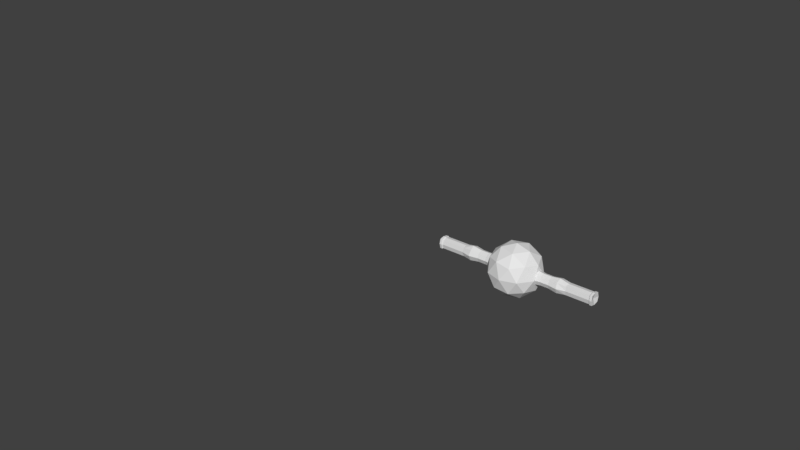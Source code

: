 # Source: FloatingEnemy.blend  (saved by Blender 2.79.0; exported with 4.5.12 LTS)
import bpy
from mathutils import Matrix  # noqa: F401  (used for matrix-valued properties, if any)

bpy.ops.wm.read_factory_settings(use_empty=True)
scene = bpy.context.scene
scene.name = 'Scene'

# ---- collections
col_collection_1 = bpy.data.collections.new('Collection 1'); scene.collection.children.link(col_collection_1)

# ---- world
world_world = bpy.data.worlds.new('World'); scene.world = world_world
world_world.color = (0.05088, 0.05088, 0.05088)
world_world.use_sun_shadow = False
world_world.sun_shadow_jitter_overblur = 0.0
world_world.cycles.sampling_method = 'MANUAL'

# ---- meshes
me_cube_001 = bpy.data.meshes.new('Cube.001')
me_cube_001.from_pydata([(-1.0, -1.0, -1.0), (-1.0, -1.0, 1.0), (-1.0, 1.0, -1.0), (-1.0, 1.0, 1.0), (1.0, -1.0, -1.0), (1.0, -1.0, 1.0), (1.0, 1.0, -1.0), (1.0, 1.0, 1.0), (-5.0, 1.0, -1.0), (-5.0, -1.0, -1.0), (-5.0, -1.0, 1.0), (-5.0, 1.0, 1.0), (5.0, 1.0, 1.0), (5.0, 1.0, -1.0), (5.0, -1.0, -1.0), (5.0, -1.0, 1.0), (-1.0, 0.0, -1.414), (-1.0, -1.414, 0.0), (-1.0, 0.0, 1.414), (-1.0, 1.414, 0.0), (0.0, 1.0, -1.0), (0.0, 1.0, 1.0), (1.0, 1.414, 0.0), (1.0, 0.0, -1.414), (1.0, 0.0, 1.414), (1.0, -1.414, 0.0), (0.0, -1.0, -1.0), (0.0, -1.0, 1.0), (-5.225, 0.0, -1.225), (-5.225, -1.225, 0.0), (-5.225, 0.0, 1.225), (-5.225, 1.225, 0.0), (-3.0, -1.225, 1.225), (-3.0, -1.225, -1.225), (-3.0, 1.225, 1.225), (-3.0, 1.225, -1.225), (5.225, 1.225, 0.0), (5.225, 0.0, -1.225), (5.225, 0.0, 1.225), (5.225, -1.225, 0.0), (3.0, -1.225, 1.225), (3.0, 1.225, 1.225), (3.0, 1.225, -1.225), (3.0, -1.225, -1.225), (3.132, 0.0, -1.753), (3.132, -1.753, 0.0), (3.132, 1.753, 0.0), (-3.132, 1.753, 0.0), (-3.132, 0.0, -1.753), (-3.132, 0.0, 1.753), (-5.732, 0.0, 0.0), (0.0, 0.0, 1.414), (0.0, 0.0, -1.414), (0.0, -1.414, 0.0), (3.132, 0.0, 1.753), (0.0, 1.414, 0.0), (-3.132, -1.753, 0.0), (10.7, 1.225, 0.0), (10.67, 1.0, -1.0), (10.67, 0.0, -1.225), (10.66, 0.0, 1.225), (10.67, -1.0, 1.0), (10.71, -1.225, 0.0), (10.67, -1.0, -1.0), (10.67, 1.0, 1.0), (11.42, 1.37, 0.0), (10.88, 1.37, 0.0), (10.85, 1.119, -1.119), (10.85, 8.832e-10, -1.37), (10.83, 8.832e-10, 1.37), (10.85, -1.119, 1.119), (10.89, -1.37, 0.0), (10.85, -1.119, -1.119), (10.85, 1.119, 1.119), (11.39, 1.119, -1.119), (11.38, 8.832e-10, -1.37), (11.37, 8.832e-10, 1.37), (11.39, -1.119, 1.119), (11.43, -1.37, 0.0), (11.39, -1.119, -1.119), (11.39, 1.119, 1.119), (11.01, 0.0, 0.0), (-15.0, -1.0, -1.0), (-15.0, -1.0, 1.0), (-15.0, 1.0, -1.0), (-15.0, 1.0, 1.0), (-17.0, -1.0, -1.0), (-17.0, -1.0, 1.0), (-17.0, 1.0, -1.0), (-17.0, 1.0, 1.0), (-11.0, 1.0, -1.0), (-11.0, -1.0, -1.0), (-11.0, -1.0, 1.0), (-11.0, 1.0, 1.0), (-21.0, 1.0, 1.0), (-21.0, 1.0, -1.0), (-21.0, -1.0, -1.0), (-21.0, -1.0, 1.0), (-15.0, 0.0, -1.414), (-15.0, -1.414, 0.0), (-15.0, 0.0, 1.414), (-15.0, 1.414, 0.0), (-16.0, 1.0, -1.0), (-16.0, 1.0, 1.0), (-17.0, 1.414, 0.0), (-17.0, 0.0, -1.414), (-17.0, 0.0, 1.414), (-17.0, -1.414, 0.0), (-16.0, -1.0, -1.0), (-16.0, -1.0, 1.0), (-10.78, 0.0, -1.225), (-10.78, -1.225, 0.0), (-10.78, 0.0, 1.225), (-10.78, 1.225, 0.0), (-13.0, -1.225, 1.225), (-13.0, -1.225, -1.225), (-13.0, 1.225, 1.225), (-13.0, 1.225, -1.225), (-21.22, 1.225, 0.0), (-21.22, 0.0, -1.225), (-21.22, 0.0, 1.225), (-21.22, -1.225, 0.0), (-19.0, -1.225, 1.225), (-19.0, 1.225, 1.225), (-19.0, 1.225, -1.225), (-19.0, -1.225, -1.225), (-19.13, 0.0, -1.753), (-19.13, -1.753, 0.0), (-19.13, 1.753, 0.0), (-12.87, 1.753, 0.0), (-12.87, 0.0, -1.753), (-12.87, 0.0, 1.753), (-10.27, 0.0, 0.0), (-16.0, 0.0, 1.414), (-16.0, 0.0, -1.414), (-16.0, -1.414, 0.0), (-19.13, 0.0, 1.753), (-16.0, 1.414, 0.0), (-12.87, -1.753, 0.0), (-26.7, 1.225, 0.0), (-26.67, 1.0, -1.0), (-26.67, 0.0, -1.225), (-26.66, 0.0, 1.225), (-26.67, -1.0, 1.0), (-26.71, -1.225, 0.0), (-26.67, -1.0, -1.0), (-26.67, 1.0, 1.0), (-27.42, 1.37, 0.0), (-26.88, 1.37, 0.0), (-26.85, 1.119, -1.119), (-26.85, 8.832e-10, -1.37), (-26.83, 8.832e-10, 1.37), (-26.85, -1.119, 1.119), (-26.89, -1.37, 0.0), (-26.85, -1.119, -1.119), (-26.85, 1.119, 1.119), (-27.39, 1.119, -1.119), (-27.38, 8.832e-10, -1.37), (-27.37, 8.832e-10, 1.37), (-27.39, -1.119, 1.119), (-27.43, -1.37, 0.0), (-27.39, -1.119, -1.119), (-27.39, 1.119, 1.119), (-27.01, 0.0, 0.0)], [], [(56, 32, 10, 29), (55, 21, 7, 22), (54, 40, 15, 38), (53, 27, 1, 17), (52, 23, 4, 26), (51, 18, 1, 27), (50, 30, 11, 31), (49, 34, 11, 30), (48, 33, 9, 28), (47, 35, 8, 31), (36, 12, 64, 57), (46, 41, 12, 36), (45, 43, 14, 39), (44, 42, 13, 37), (43, 44, 37, 14), (4, 23, 44, 43), (23, 6, 42, 44), (40, 45, 39, 15), (5, 25, 45, 40), (25, 4, 43, 45), (42, 46, 36, 13), (6, 22, 46, 42), (22, 7, 41, 46), (12, 38, 60, 64), (37, 13, 58, 59), (39, 14, 63, 62), (34, 47, 31, 11), (3, 19, 47, 34), (19, 2, 35, 47), (35, 48, 28, 8), (2, 16, 48, 35), (16, 0, 33, 48), (32, 49, 30, 10), (1, 18, 49, 32), (18, 3, 34, 49), (28, 50, 31, 8), (9, 29, 50, 28), (29, 10, 30, 50), (24, 51, 27, 5), (7, 21, 51, 24), (21, 3, 18, 51), (16, 52, 26, 0), (2, 20, 52, 16), (20, 6, 23, 52), (26, 53, 17, 0), (4, 25, 53, 26), (25, 5, 27, 53), (41, 54, 38, 12), (7, 24, 54, 41), (24, 5, 40, 54), (20, 55, 22, 6), (2, 19, 55, 20), (19, 3, 21, 55), (33, 56, 29, 9), (0, 17, 56, 33), (17, 1, 32, 56), (58, 57, 66, 67), (60, 61, 70, 69), (57, 64, 73, 66), (64, 60, 69, 73), (38, 15, 61, 60), (13, 36, 57, 58), (15, 39, 62, 61), (14, 37, 59, 63), (73, 69, 76, 80), (68, 67, 74, 75), (71, 72, 79, 78), (72, 68, 75, 79), (61, 62, 71, 70), (63, 59, 68, 72), (62, 63, 72, 71), (59, 58, 67, 68), (81, 76, 77, 78), (75, 81, 78, 79), (74, 65, 81, 75), (65, 80, 76, 81), (66, 73, 80, 65), (69, 70, 77, 76), (67, 66, 65, 74), (70, 71, 78, 77), (138, 111, 92, 114), (137, 104, 89, 103), (136, 120, 97, 122), (135, 99, 83, 109), (134, 108, 86, 105), (133, 109, 83, 100), (132, 113, 93, 112), (131, 112, 93, 116), (130, 110, 91, 115), (129, 113, 90, 117), (118, 139, 146, 94), (128, 118, 94, 123), (127, 121, 96, 125), (126, 119, 95, 124), (125, 96, 119, 126), (86, 125, 126, 105), (105, 126, 124, 88), (122, 97, 121, 127), (87, 122, 127, 107), (107, 127, 125, 86), (124, 95, 118, 128), (88, 124, 128, 104), (104, 128, 123, 89), (94, 146, 142, 120), (119, 141, 140, 95), (121, 144, 145, 96), (116, 93, 113, 129), (85, 116, 129, 101), (101, 129, 117, 84), (117, 90, 110, 130), (84, 117, 130, 98), (98, 130, 115, 82), (114, 92, 112, 131), (83, 114, 131, 100), (100, 131, 116, 85), (110, 90, 113, 132), (91, 110, 132, 111), (111, 132, 112, 92), (106, 87, 109, 133), (89, 106, 133, 103), (103, 133, 100, 85), (98, 82, 108, 134), (84, 98, 134, 102), (102, 134, 105, 88), (108, 82, 99, 135), (86, 108, 135, 107), (107, 135, 109, 87), (123, 94, 120, 136), (89, 123, 136, 106), (106, 136, 122, 87), (102, 88, 104, 137), (84, 102, 137, 101), (101, 137, 103, 85), (115, 91, 111, 138), (82, 115, 138, 99), (99, 138, 114, 83), (140, 149, 148, 139), (142, 151, 152, 143), (139, 148, 155, 146), (146, 155, 151, 142), (120, 142, 143, 97), (95, 140, 139, 118), (97, 143, 144, 121), (96, 145, 141, 119), (155, 162, 158, 151), (150, 157, 156, 149), (153, 160, 161, 154), (154, 161, 157, 150), (143, 152, 153, 144), (145, 154, 150, 141), (144, 153, 154, 145), (141, 150, 149, 140), (163, 160, 159, 158), (157, 161, 160, 163), (156, 157, 163, 147), (147, 163, 158, 162), (148, 147, 162, 155), (151, 158, 159, 152), (149, 156, 147, 148), (152, 159, 160, 153)])
me_cube_001.use_remesh_preserve_volume = False
me_cube_001.use_remesh_preserve_attributes = False
me_cube_001.use_mirror_vertex_groups = False
me_cube_001.update()
me_icosphere = bpy.data.meshes.new('Icosphere')
me_icosphere.from_pydata([(0.0, 0.0, -1.0), (0.7236, -0.5257, -0.4472), (-0.2764, -0.8506, -0.4472), (-0.8944, 0.0, -0.4472), (-0.2764, 0.8506, -0.4472), (0.7236, 0.5257, -0.4472), (0.2764, -0.8506, 0.4472), (-0.7236, -0.5257, 0.4472), (-0.7236, 0.5257, 0.4472), (0.2764, 0.8506, 0.4472), (0.8944, 0.0, 0.4472), (0.0, 0.0, 1.0), (-0.1625, -0.5, -0.8507), (0.4253, -0.309, -0.8507), (0.2629, -0.809, -0.5257), (0.8506, 0.0, -0.5257), (0.4253, 0.309, -0.8507), (-0.5257, 0.0, -0.8507), (-0.6882, -0.5, -0.5257), (-0.1625, 0.5, -0.8507), (-0.6882, 0.5, -0.5257), (0.2629, 0.809, -0.5257), (0.9511, -0.309, 0.0), (0.9511, 0.309, 0.0), (0.0, -1.0, 0.0), (0.5878, -0.809, 0.0), (-0.9511, -0.309, 0.0), (-0.5878, -0.809, 0.0), (-0.5878, 0.809, 0.0), (-0.9511, 0.309, 0.0), (0.5878, 0.809, 0.0), (0.6882, -0.5, 0.5257), (-0.2629, -0.809, 0.5257), (-0.8506, 0.0, 0.5257), (-0.2629, 0.809, 0.5257), (0.6882, 0.5, 0.5257), (0.1625, -0.5, 0.8507), (0.5257, 0.0, 0.8507), (-0.4253, -0.309, 0.8507), (-0.4253, 0.309, 0.8507), (0.1625, 0.5, 0.8507), (-0.5878, 0.658, -2.289e-08), (-0.2764, 0.6996, -0.4472), (-0.2629, 0.658, 0.5257), (0.2764, 0.6996, 0.4472), (0.2629, 0.658, -0.5257), (0.5878, 0.658, -2.289e-08)], [], [(0, 13, 12), (1, 13, 15), (0, 12, 17), (0, 17, 19), (0, 19, 16), (1, 15, 22), (2, 14, 24), (3, 18, 26), (4, 20, 28), (5, 21, 30), (1, 22, 25), (2, 24, 27), (5, 30, 23), (6, 31, 36), (7, 32, 38), (8, 33, 39), (9, 34, 40), (10, 35, 37), (37, 40, 11), (37, 35, 40), (35, 9, 40), (40, 39, 11), (40, 34, 39), (34, 8, 39), (39, 38, 11), (39, 33, 38), (33, 7, 38), (38, 36, 11), (38, 32, 36), (32, 6, 36), (36, 37, 11), (36, 31, 37), (31, 10, 37), (23, 35, 10), (23, 30, 35), (30, 9, 35), (28, 8, 34), (29, 33, 8), (26, 33, 29, 3), (26, 7, 33), (27, 32, 7), (27, 24, 32), (24, 6, 32), (25, 31, 6), (25, 22, 31), (22, 10, 31), (28, 29, 8), (28, 20, 29), (20, 3, 29), (26, 27, 7), (26, 18, 27), (18, 2, 27), (24, 25, 6), (24, 14, 25), (14, 1, 25), (23, 10, 22, 15), (15, 5, 23), (16, 21, 5), (16, 19, 21), (19, 4, 21), (19, 20, 4), (19, 17, 20), (17, 3, 20), (17, 18, 3), (17, 12, 18), (12, 2, 18), (15, 16, 5), (15, 13, 16), (13, 0, 16), (12, 14, 2), (12, 13, 14), (13, 1, 14), (28, 34, 43, 41), (42, 41, 43, 44, 46, 45), (34, 9, 44, 43), (30, 21, 45, 46), (4, 28, 41, 42), (21, 4, 42, 45), (9, 30, 46, 44)])
_ca = me_icosphere.color_attributes.new('Col', 'BYTE_COLOR', 'CORNER')
_ca.data.foreach_set('color', [0.3864, 0.3864, 0.3864, 1.0, 0.3864, 0.3864, 0.3864, 1.0, 0.3864, 0.3864, 0.3864, 1.0, 0.3864, 0.3864, 0.3864, 1.0, 0.3864, 0.3864, 0.3864, 1.0, 0.3864, 0.3864, 0.3864, 1.0, 0.3864, 0.3864, 0.3864, 1.0, 0.3864, 0.3864, 0.3864, 1.0, 0.3864, 0.3864, 0.3864, 1.0, 0.3864, 0.3864, 0.3864, 1.0, 0.3864, 0.3864, 0.3864, 1.0, 0.4125, 0.4125, 0.4125, 1.0, 0.3864, 0.3864, 0.3864, 1.0, 0.4125, 0.4125, 0.4125, 1.0, 0.3864, 0.3864, 0.3864, 1.0, 0.3864, 0.3864, 0.3864, 1.0, 0.3864, 0.3864, 0.3864, 1.0, 0.4072, 0.4072, 0.4072, 1.0, 0.3864, 0.3864, 0.3864, 1.0, 0.3864, 0.3864, 0.3864, 1.0, 0.3864, 0.3864, 0.3864, 1.0, 0.3916, 0.3916, 0.3916, 1.0, 0.3864, 0.3864, 0.3864, 1.0, 0.402, 0.402, 0.402, 1.0, 0.7305, 0.6445, 0.6376, 1.0, 0.3864, 0.3864, 0.3864, 1.0, 0.7157, 0.6376, 0.624, 1.0, 0.3864, 0.3864, 0.3864, 1.0, 0.9216, 0.8879, 0.8796, 1.0, 0.491, 0.4287, 0.4233, 1.0, 0.3864, 0.3864, 0.3864, 1.0, 0.4233, 0.4233, 0.4233, 1.0, 0.3864, 0.3864, 0.3864, 1.0, 0.3864, 0.3864, 0.3864, 1.0, 0.3864, 0.3864, 0.3864, 1.0, 0.3864, 0.3864, 0.3864, 1.0, 0.3864, 0.3864, 0.3864, 1.0, 0.491, 0.4287, 0.4233, 1.0, 0.3864, 0.3864, 0.3864, 1.0, 0.3864, 0.3864, 0.3864, 1.0, 0.6724, 0.6724, 0.6724, 1.0, 0.3864, 0.3864, 0.3864, 1.0, 0.3864, 0.3864, 0.3864, 1.0, 0.3864, 0.3864, 0.3864, 1.0, 0.3864, 0.3864, 0.3864, 1.0, 0.3864, 0.3864, 0.3864, 1.0, 0.3864, 0.3864, 0.3864, 1.0, 0.3864, 0.3864, 0.3864, 1.0, 0.3613, 0.2831, 0.2747, 1.0, 0.5395, 0.491, 0.4851, 1.0, 0.3864, 0.3864, 0.3864, 1.0, 0.3864, 0.3864, 0.3864, 1.0, 0.3864, 0.3864, 0.3864, 1.0, 0.3864, 0.3864, 0.3864, 1.0, 0.3864, 0.3864, 0.3864, 1.0, 0.3864, 0.3864, 0.3864, 1.0, 0.3864, 0.3864, 0.3864, 1.0, 0.3864, 0.3864, 0.3864, 1.0, 0.3864, 0.3864, 0.3864, 1.0, 0.3864, 0.3864, 0.3864, 1.0, 0.3864, 0.3864, 0.3864, 1.0, 0.3613, 0.2831, 0.2747, 1.0, 0.3864, 0.3864, 0.3864, 1.0, 0.3864, 0.3864, 0.3864, 1.0, 0.3864, 0.3864, 0.3864, 1.0, 0.3864, 0.3864, 0.3864, 1.0, 0.3864, 0.3864, 0.3864, 1.0, 0.5395, 0.491, 0.4851, 1.0, 0.3864, 0.3864, 0.3864, 1.0, 0.5395, 0.491, 0.4851, 1.0, 0.3864, 0.3864, 0.3864, 1.0, 0.3864, 0.3864, 0.3864, 1.0, 0.3864, 0.3864, 0.3864, 1.0, 0.3864, 0.3864, 0.3864, 1.0, 0.3864, 0.3864, 0.3864, 1.0, 0.3864, 0.3864, 0.3864, 1.0, 0.3864, 0.3864, 0.3864, 1.0, 0.3864, 0.3864, 0.3864, 1.0, 1.0, 1.0, 1.0, 1.0, 0.3864, 0.3864, 0.3864, 1.0, 0.3864, 0.3864, 0.3864, 1.0, 0.3864, 0.3864, 0.3864, 1.0, 0.4969, 0.4969, 0.4969, 1.0, 0.3968, 0.3968, 0.3968, 1.0, 0.3864, 0.3864, 0.3864, 1.0, 0.3864, 0.3864, 0.3864, 1.0, 0.4969, 0.4969, 0.4969, 1.0, 0.3864, 0.3864, 0.3864, 1.0, 0.3864, 0.3864, 0.3864, 1.0, 0.4969, 0.4969, 0.4969, 1.0, 0.3864, 0.3864, 0.3864, 1.0, 0.3864, 0.3864, 0.3864, 1.0, 0.3864, 0.3864, 0.3864, 1.0, 0.3864, 0.3864, 0.3864, 1.0, 0.4287, 0.4287, 0.4287, 1.0, 0.3864, 0.3864, 0.3864, 1.0, 0.4287, 0.4287, 0.4287, 1.0, 0.3864, 0.3864, 0.3864, 1.0, 0.3864, 0.3864, 0.3864, 1.0, 0.4125, 0.4125, 0.4125, 1.0, 0.3864, 0.3864, 0.3864, 1.0, 0.3864, 0.3864, 0.3864, 1.0, 0.4125, 0.4125, 0.4125, 1.0, 0.491, 0.4287, 0.4233, 1.0, 0.3864, 0.3864, 0.3864, 1.0, 0.491, 0.4287, 0.4233, 1.0, 0.3613, 0.2831, 0.2747, 1.0, 0.3864, 0.3864, 0.3864, 1.0, 0.7157, 0.6376, 0.624, 1.0, 0.3864, 0.3864, 0.3864, 1.0, 0.5395, 0.491, 0.4851, 1.0, 0.3864, 0.3864, 0.3864, 1.0, 0.3864, 0.3864, 0.3864, 1.0, 0.3864, 0.3864, 0.3864, 1.0, 0.4072, 0.4072, 0.4072, 1.0, 0.3864, 0.3864, 0.3864, 1.0, 0.3864, 0.3864, 0.3864, 1.0, 0.4125, 0.4125, 0.4125, 1.0, 1.0, 1.0, 1.0, 1.0, 1.0, 1.0, 1.0, 1.0, 1.0, 1.0, 1.0, 1.0, 0.3864, 0.3864, 0.3864, 1.0, 0.3916, 0.3916, 0.3916, 1.0, 0.3864, 0.3864, 0.3864, 1.0, 0.3864, 0.3864, 0.3864, 1.0, 0.3864, 0.3864, 0.3864, 1.0, 0.3864, 0.3864, 0.3864, 1.0, 0.3864, 0.3864, 0.3864, 1.0, 0.3864, 0.3864, 0.3864, 1.0, 0.3864, 0.3864, 0.3864, 1.0, 0.3864, 0.3864, 0.3864, 1.0, 0.6724, 0.6724, 0.6724, 1.0, 0.3864, 0.3864, 0.3864, 1.0, 0.3864, 0.3864, 0.3864, 1.0, 0.4072, 0.4072, 0.4072, 1.0, 0.4233, 0.4233, 0.4233, 1.0, 0.4072, 0.4072, 0.4072, 1.0, 0.3864, 0.3864, 0.3864, 1.0, 0.4233, 0.4233, 0.4233, 1.0, 0.7157, 0.6376, 0.624, 1.0, 0.3864, 0.3864, 0.3864, 1.0, 0.3864, 0.3864, 0.3864, 1.0, 0.7157, 0.6376, 0.624, 1.0, 0.3864, 0.3864, 0.3864, 1.0, 0.3864, 0.3864, 0.3864, 1.0, 0.3864, 0.3864, 0.3864, 1.0, 0.402, 0.402, 0.402, 1.0, 0.3864, 0.3864, 0.3864, 1.0, 0.402, 0.402, 0.402, 1.0, 0.3864, 0.3864, 0.3864, 1.0, 0.3864, 0.3864, 0.3864, 1.0, 0.402, 0.402, 0.402, 1.0, 0.3864, 0.3864, 0.3864, 1.0, 0.3864, 0.3864, 0.3864, 1.0, 0.3864, 0.3864, 0.3864, 1.0, 0.3864, 0.3864, 0.3864, 1.0, 0.3864, 0.3864, 0.3864, 1.0, 0.3864, 0.3864, 0.3864, 1.0, 0.3864, 0.3864, 0.3864, 1.0, 0.3864, 0.3864, 0.3864, 1.0, 0.3864, 0.3864, 0.3864, 1.0, 0.3864, 0.3864, 0.3864, 1.0, 0.3864, 0.3864, 0.3864, 1.0, 0.3864, 0.3864, 0.3864, 1.0, 0.3864, 0.3864, 0.3864, 1.0, 0.3864, 0.3864, 0.3864, 1.0, 0.4125, 0.4125, 0.4125, 1.0, 0.3864, 0.3864, 0.3864, 1.0, 0.3916, 0.3916, 0.3916, 1.0, 0.3864, 0.3864, 0.3864, 1.0, 0.3864, 0.3864, 0.3864, 1.0, 0.3864, 0.3864, 0.3864, 1.0, 0.4125, 0.4125, 0.4125, 1.0, 0.3864, 0.3864, 0.3864, 1.0, 0.9216, 0.8879, 0.8796, 1.0, 0.3864, 0.3864, 0.3864, 1.0, 0.3864, 0.3864, 0.3864, 1.0, 0.4125, 0.4125, 0.4125, 1.0, 0.9216, 0.8879, 0.8796, 1.0, 0.4125, 0.4125, 0.4125, 1.0, 0.7305, 0.6445, 0.6376, 1.0, 0.9216, 0.8879, 0.8796, 1.0, 0.4125, 0.4125, 0.4125, 1.0, 0.3864, 0.3864, 0.3864, 1.0, 0.7305, 0.6445, 0.6376, 1.0, 0.4125, 0.4125, 0.4125, 1.0, 0.3864, 0.3864, 0.3864, 1.0, 0.3864, 0.3864, 0.3864, 1.0, 0.3864, 0.3864, 0.3864, 1.0, 0.3864, 0.3864, 0.3864, 1.0, 0.3864, 0.3864, 0.3864, 1.0, 0.3864, 0.3864, 0.3864, 1.0, 0.3864, 0.3864, 0.3864, 1.0, 0.3864, 0.3864, 0.3864, 1.0, 0.3864, 0.3864, 0.3864, 1.0, 0.3864, 0.3864, 0.3864, 1.0, 0.3864, 0.3864, 0.3864, 1.0, 0.3864, 0.3864, 0.3864, 1.0, 0.3864, 0.3864, 0.3864, 1.0, 0.3864, 0.3864, 0.3864, 1.0, 0.3864, 0.3864, 0.3864, 1.0, 0.3864, 0.3864, 0.3864, 1.0, 0.3864, 0.3864, 0.3864, 1.0, 0.3864, 0.3864, 0.3864, 1.0, 0.3864, 0.3864, 0.3864, 1.0, 0.3864, 0.3864, 0.3864, 1.0, 0.3864, 0.3864, 0.3864, 1.0, 0.3864, 0.3864, 0.3864, 1.0, 0.3864, 0.3864, 0.3864, 1.0, 0.3864, 0.3864, 0.3864, 1.0, 0.3864, 0.3864, 0.3864, 1.0, 0.3864, 0.3864, 0.3864, 1.0, 0.3864, 0.3864, 0.3864, 1.0, 0.3864, 0.3864, 0.3864, 1.0, 0.3864, 0.3864, 0.3864, 1.0, 0.3864, 0.3864, 0.3864, 1.0, 0.3864, 0.3864, 0.3864, 1.0, 0.3864, 0.3864, 0.3864, 1.0, 0.7157, 0.6376, 0.624, 1.0, 0.7011, 0.6105, 0.5972, 1.0, 0.3763, 0.2232, 0.2159, 1.0, 0.3712, 0.2159, 0.2051, 1.0, 0.3916, 0.2423, 0.2307, 1.0, 0.3712, 0.2159, 0.2051, 1.0, 0.3763, 0.3564, 0.3515, 1.0, 0.3763, 0.3712, 0.3712, 1.0, 0.3763, 0.3712, 0.3712, 1.0, 0.5457, 0.4125, 0.402, 1.0, 0.6376, 0.5711, 0.5647, 1.0, 0.3515, 0.2051, 0.1946, 1.0, 0.3325, 0.1912, 0.1812, 1.0, 0.3763, 0.2705, 0.2664, 1.0, 0.5841, 0.4564, 0.4508, 1.0, 0.9216, 0.8879, 0.8796, 1.0, 0.5457, 0.4125, 0.402, 1.0, 0.3613, 0.2122, 0.2016, 1.0, 0.7305, 0.6445, 0.6376, 1.0, 0.7157, 0.6376, 0.624, 1.0, 0.3712, 0.2159, 0.2051, 1.0, 0.3916, 0.2423, 0.2307, 1.0, 0.9216, 0.8879, 0.8796, 1.0, 0.7305, 0.6445, 0.6376, 1.0, 0.3916, 0.2423, 0.2307, 1.0, 0.5457, 0.4125, 0.402, 1.0, 0.3613, 0.2705, 0.2623, 1.0, 0.5841, 0.4564, 0.4508, 1.0, 0.3613, 0.2122, 0.2016, 1.0, 0.3712, 0.3325, 0.3278, 1.0])
me_icosphere.use_remesh_preserve_volume = False
me_icosphere.use_remesh_preserve_attributes = False
me_icosphere.use_mirror_vertex_groups = False
me_icosphere.update()
me_cube_002 = bpy.data.meshes.new('Cube.002')
me_cube_002.from_pydata([(-0.6858, -0.9378, -0.6858), (-0.6858, -0.9378, 0.6858), (-0.6858, 0.1918, -0.6858), (-0.6858, 0.1918, 0.6858), (0.6858, -0.9378, -0.6858), (0.6858, -0.9378, 0.6858), (0.6858, 0.1918, -0.6858), (0.6858, 0.1918, 0.6858), (-0.754, -0.01672, -0.754), (-0.754, -0.4873, -0.754), (-0.754, -1.006, -0.2353), (-0.754, -1.006, 0.2353), (-0.754, -0.4873, 0.754), (-0.754, -0.01672, 0.754), (-0.754, 0.502, 0.2353), (-0.754, 0.502, -0.2353), (0.2353, 0.502, -0.754), (-0.2353, 0.502, -0.754), (-0.2353, 0.502, 0.754), (0.2353, 0.502, 0.754), (0.754, 0.502, 0.2353), (0.754, 0.502, -0.2353), (0.754, -0.4873, -0.754), (0.754, -0.01672, -0.754), (0.754, -0.01672, 0.754), (0.754, -0.4873, 0.754), (0.754, -1.006, 0.2353), (0.754, -1.006, -0.2353), (-0.2353, -1.006, -0.754), (0.2353, -1.006, -0.754), (0.2353, -1.006, 0.754), (-0.2353, -1.006, 0.754), (0.2773, 0.01079, 0.8801), (0.2773, -0.5148, 0.8801), (-0.2773, 0.01079, 0.8801), (-0.2773, -0.5148, 0.8801), (-0.2773, 0.01079, -0.8801), (-0.2773, -0.5148, -0.8801), (0.2773, 0.01079, -0.8801), (0.2773, -0.5148, -0.8801), (0.2628, -1.132, -0.2773), (-0.2628, -1.132, -0.2773), (0.2628, -1.132, 0.2773), (-0.2628, -1.132, 0.2773), (0.8801, 0.01079, -0.2773), (0.8801, -0.5148, -0.2773), (0.8801, 0.01079, 0.2773), (0.8801, -0.5148, 0.2773), (-0.2628, 0.6281, -0.2773), (0.2628, 0.6281, -0.2773), (-0.2628, 0.6281, 0.2773), (0.2628, 0.6281, 0.2773), (-0.8801, -0.5148, -0.2773), (-0.8801, 0.01079, -0.2773), (-0.8801, -0.5148, 0.2773), (-0.8801, 0.01079, 0.2773)], [], [(55, 13, 3, 14), (51, 19, 7, 20), (47, 25, 5, 26), (43, 31, 1, 11), (39, 22, 4, 29), (35, 12, 1, 31), (25, 33, 30, 5), (33, 35, 31, 30), (7, 19, 32, 24), (24, 32, 33, 25), (19, 18, 34, 32), (32, 34, 35, 33), (18, 3, 13, 34), (34, 13, 12, 35), (9, 37, 28, 0), (37, 39, 29, 28), (2, 17, 36, 8), (8, 36, 37, 9), (17, 16, 38, 36), (36, 38, 39, 37), (16, 6, 23, 38), (38, 23, 22, 39), (28, 41, 10, 0), (41, 43, 11, 10), (4, 27, 40, 29), (29, 40, 41, 28), (27, 26, 42, 40), (40, 42, 43, 41), (26, 5, 30, 42), (42, 30, 31, 43), (22, 45, 27, 4), (45, 47, 26, 27), (6, 21, 44, 23), (23, 44, 45, 22), (21, 20, 46, 44), (44, 46, 47, 45), (20, 7, 24, 46), (46, 24, 25, 47), (16, 49, 21, 6), (49, 51, 20, 21), (2, 15, 48, 17), (17, 48, 49, 16), (15, 14, 50, 48), (48, 50, 51, 49), (14, 3, 18, 50), (50, 18, 19, 51), (8, 53, 15, 2), (53, 55, 14, 15), (0, 10, 52, 9), (9, 52, 53, 8), (10, 11, 54, 52), (52, 54, 55, 53), (11, 1, 12, 54), (54, 12, 13, 55)])
_ca = me_cube_002.color_attributes.new('Col', 'BYTE_COLOR', 'CORNER')
_ca.data.foreach_set('color', [0.3325, 0.1845, 0.08022, 1.0, 0.3325, 0.1845, 0.08022, 1.0, 0.3325, 0.1845, 0.08022, 1.0, 0.3325, 0.1845, 0.08022, 1.0, 0.3325, 0.1845, 0.08022, 1.0, 0.3325, 0.1845, 0.08022, 1.0, 0.3325, 0.1845, 0.08022, 1.0, 0.3325, 0.1845, 0.08022, 1.0, 1.0, 1.0, 1.0, 1.0, 1.0, 1.0, 1.0, 1.0, 1.0, 1.0, 1.0, 1.0, 1.0, 1.0, 1.0, 1.0, 1.0, 1.0, 1.0, 1.0, 1.0, 1.0, 1.0, 1.0, 1.0, 1.0, 1.0, 1.0, 1.0, 1.0, 1.0, 1.0, 1.0, 1.0, 1.0, 1.0, 1.0, 1.0, 1.0, 1.0, 1.0, 1.0, 1.0, 1.0, 1.0, 1.0, 1.0, 1.0, 1.0, 1.0, 1.0, 1.0, 1.0, 1.0, 1.0, 1.0, 1.0, 1.0, 1.0, 1.0, 1.0, 1.0, 1.0, 1.0, 1.0, 1.0, 1.0, 1.0, 1.0, 1.0, 1.0, 1.0, 1.0, 1.0, 1.0, 1.0, 1.0, 1.0, 1.0, 1.0, 1.0, 1.0, 1.0, 1.0, 1.0, 1.0, 1.0, 1.0, 1.0, 1.0, 1.0, 1.0, 1.0, 1.0, 1.0, 1.0, 0.3325, 0.1845, 0.08022, 1.0, 0.3325, 0.1845, 0.08022, 1.0, 0.3325, 0.1845, 0.08022, 1.0, 0.3325, 0.1845, 0.08022, 1.0, 1.0, 1.0, 1.0, 1.0, 1.0, 1.0, 1.0, 1.0, 1.0, 1.0, 1.0, 1.0, 1.0, 1.0, 1.0, 1.0, 0.3325, 0.1845, 0.08022, 1.0, 0.3325, 0.1845, 0.08022, 1.0, 0.3325, 0.1845, 0.08022, 1.0, 0.3325, 0.1845, 0.08022, 1.0, 1.0, 1.0, 1.0, 1.0, 1.0, 1.0, 1.0, 1.0, 1.0, 1.0, 1.0, 1.0, 1.0, 1.0, 1.0, 1.0, 0.3325, 0.1845, 0.08022, 1.0, 0.3325, 0.1845, 0.08022, 1.0, 0.3325, 0.1845, 0.08022, 1.0, 0.3325, 0.1845, 0.08022, 1.0, 1.0, 1.0, 1.0, 1.0, 1.0, 1.0, 1.0, 1.0, 1.0, 1.0, 1.0, 1.0, 1.0, 1.0, 1.0, 1.0, 1.0, 1.0, 1.0, 1.0, 1.0, 1.0, 1.0, 1.0, 1.0, 1.0, 1.0, 1.0, 1.0, 1.0, 1.0, 1.0, 1.0, 1.0, 1.0, 1.0, 1.0, 1.0, 1.0, 1.0, 1.0, 1.0, 1.0, 1.0, 1.0, 1.0, 1.0, 1.0, 0.3325, 0.1845, 0.08022, 1.0, 0.3325, 0.1845, 0.08022, 1.0, 0.3325, 0.1845, 0.08022, 1.0, 0.3325, 0.1845, 0.08022, 1.0, 1.0, 1.0, 1.0, 1.0, 1.0, 1.0, 1.0, 1.0, 1.0, 1.0, 1.0, 1.0, 1.0, 1.0, 1.0, 1.0, 0.3325, 0.1845, 0.08022, 1.0, 0.3325, 0.1845, 0.08022, 1.0, 0.3325, 0.1845, 0.08022, 1.0, 0.3325, 0.1845, 0.08022, 1.0, 1.0, 1.0, 1.0, 1.0, 1.0, 1.0, 1.0, 1.0, 1.0, 1.0, 1.0, 1.0, 1.0, 1.0, 1.0, 1.0, 0.3325, 0.1845, 0.08022, 1.0, 0.3325, 0.1845, 0.08022, 1.0, 0.3325, 0.1845, 0.08022, 1.0, 0.3325, 0.1845, 0.08022, 1.0, 1.0, 1.0, 1.0, 1.0, 1.0, 1.0, 1.0, 1.0, 1.0, 1.0, 1.0, 1.0, 1.0, 1.0, 1.0, 1.0, 1.0, 1.0, 1.0, 1.0, 1.0, 1.0, 1.0, 1.0, 1.0, 1.0, 1.0, 1.0, 1.0, 1.0, 1.0, 1.0, 1.0, 1.0, 1.0, 1.0, 1.0, 1.0, 1.0, 1.0, 1.0, 1.0, 1.0, 1.0, 1.0, 1.0, 1.0, 1.0, 1.0, 1.0, 1.0, 1.0, 1.0, 1.0, 1.0, 1.0, 1.0, 1.0, 1.0, 1.0, 1.0, 1.0, 1.0, 1.0, 1.0, 1.0, 1.0, 1.0, 1.0, 1.0, 1.0, 1.0, 1.0, 1.0, 1.0, 1.0, 1.0, 1.0, 1.0, 1.0, 1.0, 1.0, 1.0, 1.0, 1.0, 1.0, 1.0, 1.0, 1.0, 1.0, 1.0, 1.0, 1.0, 1.0, 1.0, 1.0, 1.0, 1.0, 1.0, 1.0, 1.0, 1.0, 1.0, 1.0, 1.0, 1.0, 1.0, 1.0, 1.0, 1.0, 1.0, 1.0, 1.0, 1.0, 1.0, 1.0, 1.0, 1.0, 1.0, 1.0, 1.0, 1.0, 1.0, 1.0, 1.0, 1.0, 1.0, 1.0, 1.0, 1.0, 1.0, 1.0, 1.0, 1.0, 1.0, 1.0, 1.0, 1.0, 1.0, 1.0, 1.0, 1.0, 1.0, 1.0, 1.0, 1.0, 1.0, 1.0, 1.0, 1.0, 1.0, 1.0, 1.0, 1.0, 1.0, 1.0, 1.0, 1.0, 1.0, 1.0, 1.0, 1.0, 1.0, 1.0, 1.0, 1.0, 1.0, 1.0, 1.0, 1.0, 1.0, 1.0, 1.0, 1.0, 1.0, 1.0, 0.3325, 0.1845, 0.08022, 1.0, 0.3325, 0.1845, 0.08022, 1.0, 0.3325, 0.1845, 0.08022, 1.0, 0.3325, 0.1845, 0.08022, 1.0, 1.0, 1.0, 1.0, 1.0, 1.0, 1.0, 1.0, 1.0, 1.0, 1.0, 1.0, 1.0, 1.0, 1.0, 1.0, 1.0, 0.3325, 0.1845, 0.08022, 1.0, 0.3325, 0.1845, 0.08022, 1.0, 0.3325, 0.1845, 0.08022, 1.0, 0.3325, 0.1845, 0.08022, 1.0, 1.0, 1.0, 1.0, 1.0, 1.0, 1.0, 1.0, 1.0, 1.0, 1.0, 1.0, 1.0, 1.0, 1.0, 1.0, 1.0, 0.3325, 0.1845, 0.08022, 1.0, 0.3325, 0.1845, 0.08022, 1.0, 0.3325, 0.1845, 0.08022, 1.0, 0.3325, 0.1845, 0.08022, 1.0, 1.0, 1.0, 1.0, 1.0, 1.0, 1.0, 1.0, 1.0, 1.0, 1.0, 1.0, 1.0, 1.0, 1.0, 1.0, 1.0, 0.3325, 0.1845, 0.08022, 1.0, 0.3325, 0.1845, 0.08022, 1.0, 0.3325, 0.1845, 0.08022, 1.0, 0.3325, 0.1845, 0.08022, 1.0, 0.3325, 0.1845, 0.08022, 1.0, 0.3325, 0.1845, 0.08022, 1.0, 0.3325, 0.1845, 0.08022, 1.0, 0.3325, 0.1845, 0.08022, 1.0, 0.3325, 0.1845, 0.08022, 1.0, 0.3325, 0.1845, 0.08022, 1.0, 0.3325, 0.1845, 0.08022, 1.0, 0.3325, 0.1845, 0.08022, 1.0, 0.3325, 0.1845, 0.08022, 1.0, 0.3325, 0.1845, 0.08022, 1.0, 0.3325, 0.1845, 0.08022, 1.0, 0.3325, 0.1845, 0.08022, 1.0, 0.3325, 0.1845, 0.08022, 1.0, 0.3325, 0.1845, 0.08022, 1.0, 0.3325, 0.1845, 0.08022, 1.0, 0.3325, 0.1845, 0.08022, 1.0, 0.0, 0.0, 0.0, 1.0, 0.0, 0.0, 0.0, 1.0, 0.0, 0.0, 0.0, 1.0, 0.009134, 0.009134, 0.009134, 1.0, 0.3325, 0.1845, 0.08022, 1.0, 0.3325, 0.1845, 0.08022, 1.0, 0.3325, 0.1845, 0.08022, 1.0, 0.3325, 0.1845, 0.08022, 1.0, 0.3325, 0.1845, 0.08022, 1.0, 0.3325, 0.1845, 0.08022, 1.0, 0.3325, 0.1845, 0.08022, 1.0, 0.3325, 0.1845, 0.08022, 1.0, 0.3325, 0.1845, 0.08022, 1.0, 0.3325, 0.1845, 0.08022, 1.0, 0.3325, 0.1845, 0.08022, 1.0, 0.3325, 0.1845, 0.08022, 1.0, 0.3325, 0.1845, 0.08022, 1.0, 0.3325, 0.1845, 0.08022, 1.0, 0.3325, 0.1845, 0.08022, 1.0, 0.3325, 0.1845, 0.08022, 1.0, 1.0, 1.0, 1.0, 1.0, 1.0, 1.0, 1.0, 1.0, 1.0, 1.0, 1.0, 1.0, 1.0, 1.0, 1.0, 1.0, 1.0, 1.0, 1.0, 1.0, 1.0, 1.0, 1.0, 1.0, 1.0, 1.0, 1.0, 1.0, 1.0, 1.0, 1.0, 1.0, 1.0, 1.0, 1.0, 1.0, 1.0, 1.0, 1.0, 1.0, 1.0, 1.0, 1.0, 1.0, 1.0, 1.0, 1.0, 1.0, 1.0, 1.0, 1.0, 1.0, 1.0, 1.0, 1.0, 1.0, 1.0, 1.0, 1.0, 1.0, 1.0, 1.0, 1.0, 1.0, 1.0, 1.0, 1.0, 1.0, 1.0, 1.0, 1.0, 1.0, 1.0, 1.0, 1.0, 1.0, 1.0, 1.0, 1.0, 1.0, 1.0, 1.0, 1.0, 1.0, 1.0, 1.0, 1.0, 1.0, 1.0, 1.0, 1.0, 1.0, 1.0, 1.0, 1.0, 1.0])
me_cube_002.use_remesh_preserve_volume = False
me_cube_002.use_remesh_preserve_attributes = False
me_cube_002.use_mirror_vertex_groups = False
me_cube_002.use_paint_bone_selection = False
me_cube_002.use_paint_mask = True
me_cube_002.update()
arm_armature = bpy.data.armatures.new('Armature')  # bones are not reproduced

# ---- objects
ob_empty = bpy.data.objects.new('Empty', None)
ob_armature = bpy.data.objects.new('Armature', arm_armature)
ob_cube = bpy.data.objects.new('Cube', me_cube_001)
ob_icosphere = bpy.data.objects.new('Icosphere', me_icosphere)
ob_cube_001 = bpy.data.objects.new('Cube.001', me_cube_002)

# ---- transforms, parenting, visibility, modifiers, constraints
ob_empty.location = (0.0, 0.0, 0.0)
ob_empty.scale = (0.7, 0.7, 0.7)
ob_empty.empty_display_type = 'CUBE'
ob_empty.empty_image_offset = (0.0, 0.0)
ob_empty.hide_viewport = True
ob_empty.lineart.crease_threshold = 0.0
ob_armature.location = (0.0, 0.0, 0.0)
ob_armature.show_in_front = True
ob_armature.lineart.crease_threshold = 0.0
ob_cube.parent = ob_armature
ob_cube.location = (2.0, 0.0, 0.0)
ob_cube.scale = (0.25, 0.25, 0.25)
ob_cube.hide_viewport = True
ob_cube.lineart.crease_threshold = 0.0
_vg = ob_cube.vertex_groups.new(name='eye')
_vg = ob_cube.vertex_groups.new(name='arm.r')
for _i, _w in zip([0, 1, 2, 3, 8, 9, 10, 11, 16, 17, 18, 19, 20, 21, 26, 27, 28, 29, 30, 31, 32, 33, 34, 35, 47, 48, 49, 50, 51, 52, 53, 55, 56], [0.1072, 0.107, 0.107, 0.1072, 0.9794, 0.9796, 0.9794, 0.9796, 0.1048, 0.1043, 0.1048, 0.1043, 0.006202, 0.006263, 0.006263, 0.006202, 0.9875, 0.9875, 0.9875, 0.9875, 0.8757, 0.8757, 0.8757, 0.8757, 0.8943, 0.8943, 0.8943, 1.0, 0.005603, 0.005603, 0.005437, 0.005437, 0.8943]): _vg.add([_i], _w, 'REPLACE')
_vg = ob_cube.vertex_groups.new(name='arm2.r')
for _i, _w in zip([0, 1, 2, 3, 4, 5, 6, 7, 12, 13, 14, 15, 16, 17, 18, 19, 20, 21, 22, 23, 24, 25, 26, 27, 32, 33, 34, 35, 36, 37, 38, 39, 40, 41, 42, 43, 44, 45, 46, 47, 48, 49, 51, 52, 53, 54, 55, 56], [0.892, 0.8922, 0.8922, 0.892, 0.9798, 0.9798, 0.9798, 0.9798, 0.06844, 0.06836, 0.06841, 0.06834, 0.8944, 0.8949, 0.8944, 0.8949, 0.9681, 0.9681, 0.9798, 0.9797, 0.9797, 0.9798, 0.9681, 0.9681, 0.1242, 0.1242, 0.1242, 0.1242, 0.02755, 0.02765, 0.02769, 0.02751, 0.8849, 0.885, 0.8849, 0.8849, 0.873, 0.8731, 0.8731, 0.1056, 0.1056, 0.1056, 0.9684, 0.9684, 0.9685, 0.8731, 0.9685, 0.1056]): _vg.add([_i], _w, 'REPLACE')
_vg = ob_cube.vertex_groups.new(name='arm3.r')
for _i, _w in zip([12, 13, 14, 15, 36, 37, 38, 39, 40, 41, 42, 43, 44, 45, 46, 54, 57, 58, 59, 60, 61, 62, 63, 64, 65, 66, 67, 68, 69, 70, 71, 72, 73, 74, 75, 76, 77, 78, 79, 80, 81], [0.9315, 0.9316, 0.9315, 0.9316, 0.9612, 0.9611, 0.9611, 0.9612, 0.1142, 0.1142, 0.1142, 0.1142, 0.1263, 0.1263, 0.1263, 0.1263, 0.9994, 0.9989, 0.9993, 0.9992, 0.9989, 0.9994, 0.9989, 0.999, 0.9997, 0.9995, 0.9992, 0.9994, 0.9994, 0.9992, 0.9995, 0.9992, 0.9992, 0.9996, 0.9997, 0.9997, 0.9995, 0.9997, 0.9995, 0.9995, 1.0]): _vg.add([_i], _w, 'REPLACE')
_vg = ob_cube.vertex_groups.new(name='arm.l')
for _i, _w in zip([82, 83, 84, 85, 90, 91, 92, 93, 98, 99, 100, 101, 110, 111, 112, 113, 114, 115, 116, 117, 129, 130, 131, 132, 138], [0.01516, 0.01505, 0.01505, 0.01516, 0.8785, 0.8793, 0.8785, 0.8793, 0.03415, 0.0338, 0.03415, 0.0338, 0.9298, 0.9301, 0.9298, 0.9301, 0.2313, 0.2314, 0.2314, 0.2313, 0.4315, 0.4316, 0.4316, 1.0, 0.4315]): _vg.add([_i], _w, 'REPLACE')
_vg = ob_cube.vertex_groups.new(name='arm2.l')
for _i, _w in zip([82, 83, 84, 85, 86, 87, 88, 89, 90, 91, 92, 93, 98, 99, 100, 101, 102, 103, 104, 105, 106, 107, 108, 109, 110, 111, 112, 113, 114, 115, 116, 117, 122, 123, 124, 125, 126, 127, 128, 129, 130, 131, 133, 134, 135, 136, 137, 138], [0.9614, 0.9615, 0.9615, 0.9614, 0.8908, 0.8906, 0.8906, 0.8908, 0.1214, 0.1206, 0.1214, 0.1206, 0.952, 0.9522, 0.952, 0.9522, 0.9626, 0.9627, 0.8934, 0.8929, 0.8929, 0.8934, 0.9627, 0.9626, 0.07018, 0.06986, 0.07018, 0.06986, 0.768, 0.7679, 0.7679, 0.768, 0.1226, 0.1227, 0.1226, 0.1227, 0.1042, 0.1042, 0.1042, 0.568, 0.568, 0.568, 0.9617, 0.9617, 0.9618, 0.1042, 0.9618, 0.568]): _vg.add([_i], _w, 'REPLACE')
_vg = ob_cube.vertex_groups.new(name='arm3.l')
for _i, _w in zip([86, 87, 88, 89, 94, 95, 96, 97, 102, 103, 104, 105, 106, 107, 108, 109, 118, 119, 120, 121, 122, 123, 124, 125, 126, 127, 128, 133, 134, 135, 136, 137, 139, 140, 141, 142, 143, 144, 145, 146, 147, 148, 149, 150, 151, 152, 153, 154, 155, 156, 157, 158, 159, 160, 161, 162, 163], [0.1072, 0.1074, 0.1074, 0.1072, 0.9909, 0.991, 0.991, 0.991, 0.00634, 0.00628, 0.1045, 0.1049, 0.1049, 0.1045, 0.00628, 0.00634, 0.9952, 0.9952, 0.9952, 0.9952, 0.8771, 0.8771, 0.8771, 0.8771, 0.8956, 0.8956, 0.8956, 0.005676, 0.005676, 0.005509, 0.8956, 0.005509, 0.9999, 0.9999, 0.9999, 0.9999, 0.9999, 0.9999, 0.9999, 0.9999, 1.0, 0.9999, 0.9999, 0.9999, 0.9999, 0.9999, 0.9999, 0.9999, 0.9999, 0.9999, 1.0, 1.0, 0.9999, 1.0, 0.9999, 0.9999, 1.0]): _vg.add([_i], _w, 'REPLACE')
_m = ob_cube.modifiers.new('Armature', 'ARMATURE')
_m.object = ob_armature
ob_icosphere.parent = ob_armature
ob_icosphere.location = (0.0, 0.0, 0.0)
ob_icosphere.scale = (1.56, 1.56, 1.56)
ob_icosphere.hide_viewport = True
ob_icosphere.lineart.crease_threshold = 0.0
_vg = ob_icosphere.vertex_groups.new(name='eye')
for _i, _w in zip([0, 1, 2, 3, 4, 5, 6, 7, 8, 9, 10, 11, 12, 13, 14, 15, 16, 17, 18, 19, 20, 21, 22, 23, 24, 25, 26, 27, 28, 29, 30, 31, 32, 33, 34, 35, 36, 37, 38, 39, 40, 41, 42, 43, 44, 45, 46], [2.975e-14, 9.588e-05, 8.072e-33, 8.268e-15, 6.376e-30, 1.022e-10, 3.593e-14, 2.389e-42, 1.392e-32, 1.401e-45, 1.015e-23, 1.506e-36, 1.96e-12, 0.0005174, 3.446e-14, 5.672e-16, 4.387e-14, 5.46e-12, 9.726e-16, 1.474e-15, 2.015e-20, 4.257e-25, 0.0, 0.0, 1.367e-29, 9.02e-09, 0.0, 6.624e-15, 2.811e-23, 0.0, 2.739e-20, 1.495e-26, 0.0, 4.459e-31, 0.0, 5.475e-15, 1.355e-22, 4.088e-18, 0.0, 0.0, 0.0, 1.984e-33, 9.767e-43, 0.0, 0.0, 2.481e-33, 3.572e-29]): _vg.add([_i], _w, 'REPLACE')
_vg = ob_icosphere.vertex_groups.new(name='arm.r')
for _i, _w in zip([0, 1, 2, 3, 4, 5, 6, 7, 8, 9, 10, 11, 12, 13, 14, 15, 16, 17, 18, 19, 20, 21, 22, 23, 24, 25, 26, 27, 28, 29, 30, 31, 32, 33, 34, 35, 36, 37, 38, 39, 40, 41, 42, 43, 44, 45, 46], [0.0, 1.509e-16, 9.224e-17, 4.294e-08, 6.612e-19, 1.768e-14, 5.407e-12, 7.769e-09, 3.26e-08, 0.0, 0.0, 1.924e-39, 9.487e-12, 1.379e-06, 1.2e-16, 1.154e-30, 2.16e-11, 4.774e-18, 2.24e-18, 8.261e-15, 6.381e-20, 5.817e-25, 2.839e-19, 6.934e-25, 9.033e-18, 6.472e-31, 0.0, 5.733e-18, 0.0, 0.0, 4.518e-29, 2.91e-18, 1.508e-13, 6.914e-14, 1.758e-33, 3.223e-44, 5.409e-07, 2.213e-13, 7.7e-09, 2.141e-35, 4.564e-21, 1.589e-15, 0.0, 8.142e-43, 7.513e-40, 1.208e-38, 9.855e-33]): _vg.add([_i], _w, 'REPLACE')
_vg = ob_icosphere.vertex_groups.new(name='arm2.r')
for _i, _w in zip([1, 2, 3, 4, 5, 6, 7, 8, 9, 10, 11, 12, 13, 14, 15, 16, 19, 20, 21, 22, 23, 24, 25, 26, 27, 28, 29, 30, 31, 32, 33, 34, 35, 36, 37, 38, 39, 40, 41, 42, 43, 44, 45, 46], [0.0, 0.0, 0.0, 0.0, 0.0, 0.0, 0.0, 0.0, 4.002e-11, 0.0, 0.0, 0.0, 0.0, 0.0, 0.0, 0.0, 0.0, 0.0, 4.363e-08, 0.0, 0.0, 0.0, 0.0, 0.0, 0.0, 0.0, 0.0, 5.016e-19, 0.0, 0.0, 0.0, 0.0, 0.0, 0.0, 0.0, 0.0, 0.0, 0.0, 0.0, 0.0, 0.0, 7.979e-08, 2.234e-14, 2.041e-22]): _vg.add([_i], _w, 'REPLACE')
_vg = ob_icosphere.vertex_groups.new(name='arm3.r')
for _i, _w in zip([0, 1, 2, 4, 5, 6, 8, 9, 10, 11, 13, 14, 20, 22, 24, 25, 28, 30, 31, 34, 36, 37, 38, 39, 40, 41, 42, 43, 44, 46], [0.0, 0.0, 0.0, 0.0, 0.0, 0.0, 0.0, 0.0, 0.0, 0.0, 0.0, 0.0, 0.0, 0.0, 0.0, 0.0, 0.0, 0.0, 0.0, 0.0, 0.0, 0.0, 0.0, 0.0, 0.0, 0.0, 0.0, 0.0, 0.0, 0.0]): _vg.add([_i], _w, 'REPLACE')
_vg = ob_icosphere.vertex_groups.new(name='arm.l')
for _i, _w in zip([0, 1, 2, 3, 4, 5, 6, 7, 8, 9, 10, 11, 12, 13, 14, 15, 16, 17, 18, 19, 20, 21, 22, 23, 24, 25, 26, 27, 28, 29, 30, 31, 32, 33, 34, 35, 36, 37, 38, 39, 40, 41, 42, 43, 44, 45, 46], [3.479e-13, 1.817e-08, 3.928e-11, 1.491e-28, 3.586e-06, 1.179e-06, 1.951e-09, 2.047e-16, 9.16e-33, 1.911e-12, 0.01323, 6.832e-11, 0.0, 0.008972, 9.692e-13, 8.201e-06, 8.408e-11, 1.499e-12, 0.0, 4.517e-07, 3.818e-17, 1.471e-09, 0.0, 0.0, 5.983e-07, 0.05825, 5.367e-30, 2.264e-05, 4.281e-30, 2.928e-25, 1.046e-08, 0.0897, 1.446e-13, 8.447e-13, 3.367e-24, 2.858e-06, 1.979e-13, 2.143e-11, 0.0002594, 4.874e-12, 7.806e-11, 5.154e-25, 6.89e-25, 1.256e-38, 4.918e-17, 3.095e-24, 0.0006709]): _vg.add([_i], _w, 'REPLACE')
_vg = ob_icosphere.vertex_groups.new(name='arm2.l')
for _i, _w in zip([0, 1, 2, 3, 4, 5, 6, 7, 8, 9, 10, 11, 12, 13, 14, 15, 16, 17, 18, 19, 20, 21, 22, 23, 24, 25, 26, 27, 28, 29, 30, 31, 32, 33, 34, 35, 36, 37, 38, 39, 40, 41, 42, 43, 44, 45, 46], [0.0, 0.0, 0.0, 0.0, 1.251e-17, 0.0, 0.0, 0.0, 2.105e-18, 1.748e-10, 0.0, 0.0, 0.0, 0.0, 0.0, 0.0, 0.0, 0.0, 0.0, 0.0, 1.22e-28, 0.0, 0.0, 0.0, 0.0, 0.0, 0.0, 0.0, 6.433e-06, 0.0, 5.473e-27, 0.0, 0.0, 0.0, 5.837e-11, 0.0, 0.0, 0.0, 0.0, 9.83e-33, 2.098e-14, 1.743e-09, 1.553e-15, 1.759e-09, 0.0, 4.044e-11, 1.334e-24]): _vg.add([_i], _w, 'REPLACE')
_vg = ob_icosphere.vertex_groups.new(name='arm3.l')
for _i, _w in zip([3, 4, 5, 8, 9, 11, 18, 21, 26, 28, 29, 30, 33, 34, 35, 36, 38, 39, 40, 41, 42, 43, 44, 45, 46], [0.0, 0.0, 0.0, 0.0, 0.0, 0.0, 0.0, 0.0, 0.0, 0.0, 0.0, 0.0, 0.0, 0.0, 0.0, 0.0, 0.0, 0.0, 0.0, 0.0, 0.0, 0.0, 0.0, 0.0, 0.0]): _vg.add([_i], _w, 'REPLACE')
_m = ob_icosphere.modifiers.new('Armature', 'ARMATURE')
_m.object = ob_armature
ob_cube_001.parent = ob_armature
ob_cube_001.location = (0.0, 1.0, 0.0)
ob_cube_001.scale = (0.3385, 0.3385, 0.3385)
ob_cube_001.lineart.crease_threshold = 0.0
_vg = ob_cube_001.vertex_groups.new(name='eye')
for _i, _w in zip([0, 1, 2, 3, 4, 5, 6, 7, 8, 9, 10, 11, 12, 13, 14, 15, 16, 17, 18, 19, 20, 21, 22, 23, 24, 25, 26, 27, 28, 29, 30, 31, 32, 33, 34, 35, 36, 37, 38, 39, 40, 41, 42, 43, 44, 45, 46, 47, 48, 49, 50, 51, 52, 53, 54, 55], [1.0, 1.0, 1.0, 1.0, 1.0, 1.0, 1.0, 1.0, 1.0, 1.0, 1.0, 1.0, 0.2878, 0.0, 1.0, 1.0, 1.0, 1.0, 0.6232, 1.0, 1.0, 1.0, 1.0, 1.0, 1.0, 1.0, 1.0, 1.0, 1.0, 1.0, 1.0, 1.0, 1.0, 1.0, 1.0, 0.6626, 1.0, 1.0, 1.0, 1.0, 1.0, 1.0, 1.0, 1.0, 1.0, 1.0, 1.0, 1.0, 1.0, 1.0, 1.0, 1.0, 1.0, 1.0, 1.0, 1.0]): _vg.add([_i], _w, 'REPLACE')
_vg = ob_cube_001.vertex_groups.new(name='arm.r')
_vg = ob_cube_001.vertex_groups.new(name='arm2.r')
_vg = ob_cube_001.vertex_groups.new(name='arm3.r')
_vg = ob_cube_001.vertex_groups.new(name='arm.l')
_vg = ob_cube_001.vertex_groups.new(name='arm2.l')
_vg = ob_cube_001.vertex_groups.new(name='arm3.l')
for _i, _w in zip([1, 2, 3, 5, 6, 7, 8, 12, 13, 14, 15, 16, 17, 18, 19, 20, 21, 22, 23, 24, 25, 26, 30, 31, 32, 33, 34, 35, 36, 38, 44, 45, 46, 47, 48, 49, 50, 51, 53, 54, 55], [0.0, 0.0, 0.0, 0.0, 0.0, 0.0, 0.0, 9.989e-19, 1.088e-23, 0.0, 0.0, 0.0, 0.0, 0.0, 0.0, 0.0, 0.0, 0.0, 0.0, 0.0, 0.0, 0.0, 0.0, 0.0, 0.0, 0.0, 0.0, 0.0, 0.0, 0.0, 0.0, 0.0, 0.0, 0.0, 0.0, 0.0, 0.0, 0.0, 0.0, 0.0, 0.0]): _vg.add([_i], _w, 'REPLACE')
_m = ob_cube_001.modifiers.new('Armature', 'ARMATURE')
_m.object = ob_armature

# ---- collection membership
col_collection_1.objects.link(ob_empty)
col_collection_1.objects.link(ob_armature)
col_collection_1.objects.link(ob_cube)
col_collection_1.objects.link(ob_icosphere)
col_collection_1.objects.link(ob_cube_001)

# ---- scene / render settings (as saved in the file)
scene.frame_start = 1; scene.frame_end = 250; scene.frame_set(25)
scene.render.engine = 'BLENDER_EEVEE_NEXT'
scene.render.resolution_percentage = 50
scene.render.dither_intensity = 0.0
scene.cycles.use_denoising = False
scene.cycles.samples = 128
scene.cycles.sampling_pattern = 'TABULATED_SOBOL'
scene.cycles.use_adaptive_sampling = False
scene.cycles.use_light_tree = False
scene.cycles.blur_glossy = 0.0
scene.cycles.sample_clamp_indirect = 0.0
scene.view_settings.view_transform = 'Standard'
bpy.context.view_layer.update()

# ---- added for rendering (the .blend has no active camera and no usable light): camera, sun
cam_auto = bpy.data.cameras.new('AutoCamera')
cam_auto.lens = 50.0
cam_auto.sensor_width = 36.0
cam_auto.clip_end = 1000.0
ob_auto_camera = bpy.data.objects.new('AutoCamera', cam_auto)
scene.collection.objects.link(ob_auto_camera)
ob_auto_camera.location = (28.2393, -43.4871, 28.9914)
ob_auto_camera.rotation_euler = (1.09748, -7.21219e-08, 0.694738)
scene.camera = ob_auto_camera
light_auto_sun = bpy.data.lights.new('AutoSun', 'SUN')
light_auto_sun.energy = 3.0
light_auto_sun.angle = 0.0523599
ob_auto_sun = bpy.data.objects.new('AutoSun', light_auto_sun)
scene.collection.objects.link(ob_auto_sun)
ob_auto_sun.rotation_euler = (0.872665, 0.174533, 0.523599)
bpy.context.view_layer.update()
